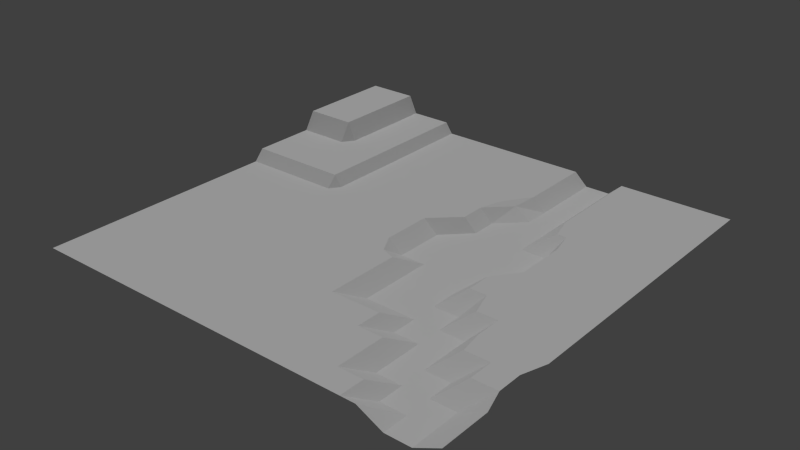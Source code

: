 # Source: testTerrain.blend  (saved by Blender 2.75.0; exported with 4.5.12 LTS)
import bpy
from mathutils import Matrix  # noqa: F401  (used for matrix-valued properties, if any)

bpy.ops.wm.read_factory_settings(use_empty=True)
scene = bpy.context.scene
scene.name = 'Scene'

# ---- collections
col_collection_1 = bpy.data.collections.new('Collection 1'); scene.collection.children.link(col_collection_1)

# ---- materials (node trees are filled in below, after node groups)
mat_testterrainmat = bpy.data.materials.new('TestTerrainMat')
mat_testterrainmat.alpha_threshold = 0.0
mat_testterrainmat.use_transparent_shadow = False
mat_testterrainmat.roughness = 0.5

# ---- material node trees

# ---- world
world_world = bpy.data.worlds.new('World'); scene.world = world_world
world_world.color = (0.05088, 0.05088, 0.05088)
world_world.use_sun_shadow = False
world_world.sun_shadow_jitter_overblur = 0.0
world_world.cycles.sampling_method = 'MANUAL'
world_world.cycles.sample_map_resolution = 256

# ---- lights
light_sun = bpy.data.lights.new('Sun', 'SUN')
light_sun.transmission_factor = 0.0
light_sun.angle = 0.1993
light_sun.energy = 1.0
light_sun.shadow_buffer_clip_start = 0.5
light_sun.shadow_soft_size = 0.1
light_sun.shadow_cascade_max_distance = 1000.0
light_sun.cycles.use_multiple_importance_sampling = False

# ---- meshes
me_plane = bpy.data.meshes.new('Plane')
me_plane.from_pydata([(-7.989, -7.989, 0.0), (7.989, -7.989, 0.0), (-7.989, 7.989, 1.091), (7.989, 7.989, 0.0), (-7.989, 7.049, 1.091), (-7.989, 6.109, 1.091), (-7.989, 5.169, 1.091), (-7.989, 4.229, 1.091), (-7.989, 3.808, 0.4106), (-7.989, 2.35, 0.4106), (-7.989, 1.41, 0.4106), (-7.989, 1.038, 0.0), (-7.989, -0.4699, 0.0), (-7.989, -1.41, 0.0), (-7.989, -2.35, 0.0), (-7.989, -3.29, 0.0), (-7.989, -4.229, 0.0), (-7.989, -5.169, 0.0), (-7.989, -6.109, 0.0), (-7.989, -7.049, 0.0), (-7.049, -7.989, 0.0), (-6.109, -7.989, 0.0), (-5.169, -7.989, 0.0), (-4.229, -7.989, 0.0), (-3.29, -7.989, 0.0), (-2.35, -7.989, 0.0), (-1.41, -7.989, 0.0), (-0.4699, -7.989, 0.0), (0.4699, -7.989, 0.0), (1.41, -7.989, 0.0), (2.35, -7.989, 0.0), (3.676, -7.989, 0.0), (4.616, -7.989, 0.0), (5.169, -7.989, 0.0), (6.109, -7.989, -0.4611), (7.049, -7.989, -0.4611), (7.989, -7.049, 0.0), (7.989, -6.109, 0.0), (7.69, -5.169, 0.0), (7.69, -4.229, 0.0), (7.989, -3.29, 0.0), (7.989, -2.35, 0.0), (7.989, -1.41, 0.0), (7.989, -0.4699, 0.0), (7.989, 0.4699, 0.0), (7.989, 1.41, 0.0), (7.989, 2.35, 0.0), (7.989, 3.29, 0.0), (7.989, 4.229, 0.0), (7.989, 5.169, 0.0), (7.989, 6.109, 0.0), (7.989, 7.049, 0.0), (7.049, 7.989, 0.0), (6.109, 7.989, 0.0), (4.727, 7.989, 0.0), (3.787, 7.989, 0.0), (3.29, 7.989, -0.4611), (2.35, 7.989, -0.4611), (1.855, 7.989, 0.0), (0.9155, 7.989, 0.0), (-0.4699, 7.989, 0.0), (-1.41, 7.989, 0.0), (-2.35, 7.989, 0.0), (-3.952, 7.989, 0.0), (-4.229, 7.989, 0.4106), (-5.795, 7.989, 0.4106), (-6.109, 7.989, 1.091), (-7.049, 7.989, 1.091), (-7.049, -7.049, 0.0), (-7.049, -6.109, 0.0), (-7.049, -5.169, 0.0), (-7.049, -4.229, 0.0), (-7.049, -3.29, 0.0), (-7.049, -2.35, 0.0), (-7.049, -1.41, 0.0), (-7.049, -0.4699, 0.0), (-7.049, 1.038, 0.0), (-7.049, 1.41, 0.4106), (-7.049, 2.35, 0.4106), (-7.049, 3.808, 0.4106), (-7.049, 4.229, 1.091), (-7.049, 5.169, 1.091), (-7.049, 6.109, 1.091), (-7.049, 7.049, 1.091), (-6.109, -7.049, 0.0), (-6.109, -6.109, 0.0), (-6.109, -5.169, 0.0), (-6.109, -4.229, 0.0), (-6.109, -3.29, 0.0), (-6.109, -2.35, 0.0), (-6.109, -1.41, 0.0), (-6.109, -0.4699, 0.0), (-6.109, 1.038, 0.0), (-6.109, 1.41, 0.4106), (-6.109, 2.35, 0.4106), (-6.109, 3.808, 0.4106), (-6.109, 4.229, 1.091), (-6.109, 5.169, 1.091), (-6.109, 6.109, 1.091), (-6.109, 7.049, 1.091), (-5.169, -7.049, 0.0), (-5.169, -6.109, 0.0), (-5.169, -5.169, 0.0), (-5.169, -4.229, 0.0), (-5.169, -3.29, 0.0), (-5.169, -2.35, 0.0), (-5.169, -1.41, 0.0), (-5.169, -0.4699, 0.0), (-5.169, 1.038, 0.0), (-5.169, 1.41, 0.4106), (-5.169, 2.35, 0.4106), (-5.795, 3.808, 0.4106), (-5.795, 4.229, 0.4106), (-5.795, 5.169, 0.4106), (-5.795, 6.109, 0.4106), (-5.795, 7.049, 0.4106), (-4.229, -7.049, 0.0), (-4.229, -6.109, 0.0), (-4.229, -5.169, 0.0), (-4.229, -4.229, 0.0), (-4.229, -3.29, 0.0), (-4.229, -2.35, 0.0), (-4.229, -1.41, 0.0), (-4.229, -0.4699, 0.0), (-4.229, 1.038, 0.0), (-4.229, 1.41, 0.4106), (-4.229, 2.35, 0.4106), (-4.229, 3.29, 0.4106), (-4.229, 4.229, 0.4106), (-4.229, 5.169, 0.4106), (-4.229, 6.109, 0.4106), (-4.229, 7.049, 0.4106), (-3.29, -7.049, 0.0), (-3.29, -6.109, 0.0), (-3.29, -5.169, 0.0), (-3.29, -4.229, 0.0), (-3.29, -3.29, 0.0), (-3.29, -2.35, 0.0), (-3.29, -1.41, 0.0), (-3.29, -0.4699, 0.0), (-3.952, 1.038, 0.0), (-3.952, 1.41, 0.0), (-3.952, 2.35, 0.0), (-3.952, 3.29, 0.0), (-3.952, 4.229, 0.0), (-3.952, 5.169, 0.0), (-3.952, 6.109, 0.0), (-3.952, 7.049, 0.0), (-2.35, -7.049, 0.0), (-2.35, -6.109, 0.0), (-2.35, -5.169, 0.0), (-2.35, -4.229, 0.0), (-2.35, -3.29, 0.0), (-2.35, -2.35, 0.0), (-2.35, -1.41, 0.0), (-2.35, -0.4699, 0.0), (-2.35, 0.4699, 0.0), (-2.35, 1.41, 0.0), (-2.35, 2.35, 0.0), (-2.35, 3.29, 0.0), (-2.35, 4.229, 0.0), (-2.35, 5.169, 0.0), (-2.35, 6.109, 0.0), (-2.35, 7.049, 0.0), (-1.41, -7.049, 0.0), (-1.41, -6.109, 0.0), (-1.41, -5.169, 0.0), (-1.41, -4.229, 0.0), (-1.41, -3.29, 0.0), (-1.41, -2.35, 0.0), (-1.023, -1.41, 0.0), (-1.023, -0.4699, 0.0), (-1.023, 0.4699, 0.0), (-1.023, 1.41, 0.0), (-1.023, 2.35, 0.0), (-1.41, 3.29, 0.0), (-1.41, 4.229, 0.0), (-1.41, 5.169, 0.0), (-1.41, 6.109, 0.0), (-1.41, 7.049, 0.0), (-0.4699, -7.049, 0.0), (-0.4699, -6.109, 0.0), (-0.4699, -5.169, 0.0), (-0.08307, -4.229, 0.0), (-0.08307, -3.29, 0.0), (-0.08307, -2.35, 0.0), (0.2724, -1.158, -0.03574), (-0.08307, -0.4699, 0.0), (-0.08307, 0.4699, 0.0), (-0.08307, 1.41, 0.0), (0.3625, 2.35, 0.0), (-0.02432, 3.29, 0.0), (-0.02432, 4.229, 0.0), (-0.4699, 5.169, 0.0), (-0.4699, 6.109, 0.0), (-0.4699, 7.049, 0.0), (0.4699, -7.049, 0.0), (0.4699, -6.109, 0.0), (0.8568, -5.169, 0.0), (0.8568, -4.229, 0.0), (0.8568, -3.29, 0.0), (0.8568, -2.35, 0.0), (0.8568, -1.41, 0.0), (0.4699, -0.4699, -0.4611), (0.4699, 0.4699, -0.4611), (0.4699, 1.41, -0.4611), (0.9155, 2.35, 0.0), (0.9155, 3.29, 0.0), (1.217, 4.068, 0.03973), (0.9155, 5.169, 0.0), (0.9155, 6.109, 0.0), (0.9155, 7.049, 0.0), (1.41, -7.049, 0.0), (1.41, -6.109, 0.0), (1.797, -5.169, 0.0), (1.797, -4.229, 0.0), (1.41, -3.29, -0.4611), (1.41, -2.35, -0.4611), (1.41, -1.41, -0.4611), (1.41, -0.4699, -0.4611), (1.41, 0.4699, -0.4611), (1.41, 1.41, -0.4611), (1.41, 2.35, -0.4611), (1.41, 3.29, -0.4611), (1.665, 4.322, -0.105), (1.855, 5.169, 0.0), (1.855, 6.109, 0.0), (1.855, 7.049, 0.0), (2.737, -7.049, 0.0), (2.737, -6.109, 0.0), (2.737, -5.169, 0.0), (2.737, -4.229, 0.0), (2.35, -3.29, -0.4611), (2.64, -2.35, -0.4611), (2.689, -1.41, -0.4611), (2.648, -0.4699, -0.4611), (2.35, 0.4699, -0.4611), (2.35, 1.41, -0.4611), (2.35, 2.35, -0.4611), (2.35, 3.29, -0.4611), (2.35, 4.229, -0.4611), (2.35, 5.169, -0.4611), (2.35, 6.109, -0.4611), (2.35, 7.049, -0.4611), (3.676, -7.049, 0.0), (3.676, -6.109, 0.0), (3.676, -5.169, 0.0), (3.29, -4.229, -0.4611), (3.29, -3.29, -0.4611), (3.29, -2.35, -0.4611), (3.29, -1.41, -0.4577), (3.516, -0.6022, -0.4473), (3.29, 0.4699, -0.4611), (3.29, 1.41, -0.4611), (3.29, 2.35, -0.4611), (3.29, 3.29, -0.4611), (3.29, 4.229, -0.4611), (3.29, 5.169, -0.4611), (3.29, 6.109, -0.4611), (3.29, 7.049, -0.4611), (4.616, -7.049, 0.0), (4.229, -6.109, -0.4611), (4.229, -5.169, -0.4611), (4.229, -4.229, -0.4611), (4.229, -3.29, -0.4611), (4.229, -2.35, -0.4611), (3.93, -1.41, 0.0), (3.93, -0.4699, 0.0), (4.229, 0.4699, -0.4611), (4.229, 1.41, -0.4611), (4.229, 2.35, -0.4611), (4.034, 3.322, -0.008388), (3.787, 4.229, 0.0), (3.787, 5.169, 0.0), (3.787, 6.109, 0.0), (3.787, 7.049, 0.0), (5.169, -7.049, -0.4611), (5.169, -6.109, -0.4611), (5.169, -5.169, -0.4611), (5.169, -4.229, -0.4611), (5.169, -3.29, -0.4611), (4.871, -2.35, 0.0), (4.572, -1.41, 0.0), (4.326, -0.4699, 0.0), (4.625, 0.4699, 0.0), (4.625, 1.41, 0.0), (4.625, 2.35, 0.0), (4.406, 3.29, 0.0), (4.727, 4.229, 0.0), (4.727, 5.169, 0.0), (4.727, 6.109, 0.0), (4.727, 7.049, 0.0), (6.109, -7.049, -0.4611), (6.109, -6.109, -0.4611), (6.109, -5.169, -0.4611), (5.811, -4.229, 0.0), (5.654, -3.29, 0.0), (5.654, -2.35, 0.0), (5.811, -1.41, 0.0), (5.565, -0.4699, 0.0), (5.565, 0.4699, 0.0), (5.565, 1.41, 0.0), (5.565, 2.35, 0.0), (5.565, 3.29, 0.0), (6.109, 4.229, 0.0), (6.109, 5.169, 0.0), (6.109, 6.109, 0.0), (6.109, 7.049, 0.0), (7.049, -7.049, -0.4611), (7.049, -6.109, -0.4611), (6.751, -5.169, 0.0), (6.751, -4.229, 0.0), (6.593, -3.29, 0.0), (6.892, -2.35, 0.0), (7.049, -1.41, 0.0), (7.049, -0.4699, 0.0), (7.049, 0.4699, 0.0), (7.049, 1.41, 0.0), (7.049, 2.35, 0.0), (7.049, 3.29, 0.0), (7.049, 4.229, 0.0), (7.049, 5.169, 0.0), (7.049, 6.109, 0.0), (7.049, 7.049, 0.0)], [], [(323, 51, 3, 52), (4, 83, 67, 2), (83, 99, 66, 67), (99, 115, 65, 66), (115, 131, 64, 65), (131, 147, 63, 64), (147, 163, 62, 63), (163, 179, 61, 62), (179, 195, 60, 61), (195, 211, 59, 60), (211, 227, 58, 59), (227, 243, 57, 58), (243, 259, 56, 57), (259, 275, 55, 56), (275, 291, 54, 55), (291, 307, 53, 54), (307, 323, 52, 53), (0, 20, 68, 19), (19, 68, 69, 18), (18, 69, 70, 17), (17, 70, 71, 16), (16, 71, 72, 15), (15, 72, 73, 14), (14, 73, 74, 13), (13, 74, 75, 12), (12, 75, 76, 11), (11, 76, 77, 10), (10, 77, 78, 9), (9, 78, 79, 8), (8, 79, 80, 7), (7, 80, 81, 6), (6, 81, 82, 5), (5, 82, 83, 4), (20, 21, 84, 68), (68, 84, 85, 69), (69, 85, 86, 70), (70, 86, 87, 71), (71, 87, 88, 72), (72, 88, 89, 73), (73, 89, 90, 74), (74, 90, 91, 75), (75, 91, 92, 76), (76, 92, 93, 77), (77, 93, 94, 78), (78, 94, 95, 79), (79, 95, 96, 80), (80, 96, 97, 81), (81, 97, 98, 82), (82, 98, 99, 83), (21, 22, 100, 84), (84, 100, 101, 85), (85, 101, 102, 86), (86, 102, 103, 87), (87, 103, 104, 88), (88, 104, 105, 89), (89, 105, 106, 90), (90, 106, 107, 91), (91, 107, 108, 92), (92, 108, 109, 93), (93, 109, 110, 94), (94, 110, 111, 95), (95, 111, 112, 96), (96, 112, 113, 97), (97, 113, 114, 98), (98, 114, 115, 99), (22, 23, 116, 100), (100, 116, 117, 101), (101, 117, 118, 102), (102, 118, 119, 103), (103, 119, 120, 104), (104, 120, 121, 105), (105, 121, 122, 106), (106, 122, 123, 107), (107, 123, 124, 108), (108, 124, 125, 109), (109, 125, 126, 110), (110, 126, 127, 111), (111, 127, 128, 112), (112, 128, 129, 113), (113, 129, 130, 114), (114, 130, 131, 115), (23, 24, 132, 116), (116, 132, 133, 117), (117, 133, 134, 118), (118, 134, 135, 119), (119, 135, 136, 120), (120, 136, 137, 121), (121, 137, 138, 122), (122, 138, 139, 123), (123, 139, 140, 124), (124, 140, 141, 125), (125, 141, 142, 126), (126, 142, 143, 127), (127, 143, 144, 128), (128, 144, 145, 129), (129, 145, 146, 130), (130, 146, 147, 131), (24, 25, 148, 132), (132, 148, 149, 133), (133, 149, 150, 134), (134, 150, 151, 135), (135, 151, 152, 136), (136, 152, 153, 137), (137, 153, 154, 138), (138, 154, 155, 139), (139, 155, 156, 140), (140, 156, 157, 141), (141, 157, 158, 142), (142, 158, 159, 143), (143, 159, 160, 144), (144, 160, 161, 145), (145, 161, 162, 146), (146, 162, 163, 147), (25, 26, 164, 148), (148, 164, 165, 149), (149, 165, 166, 150), (150, 166, 167, 151), (151, 167, 168, 152), (152, 168, 169, 153), (153, 169, 170, 154), (154, 170, 171, 155), (155, 171, 172, 156), (156, 172, 173, 157), (157, 173, 174, 158), (158, 174, 175, 159), (159, 175, 176, 160), (160, 176, 177, 161), (161, 177, 178, 162), (162, 178, 179, 163), (26, 27, 180, 164), (164, 180, 181, 165), (165, 181, 182, 166), (166, 182, 183, 167), (167, 183, 184, 168), (168, 184, 185, 169), (169, 185, 186, 170), (170, 186, 187, 171), (171, 187, 188, 172), (172, 188, 189, 173), (173, 189, 190, 174), (174, 190, 191, 175), (175, 191, 192, 176), (176, 192, 193, 177), (177, 193, 194, 178), (178, 194, 195, 179), (27, 28, 196, 180), (180, 196, 197, 181), (181, 197, 198, 182), (182, 198, 199, 183), (183, 199, 200, 184), (184, 200, 201, 185), (185, 201, 202, 186), (186, 202, 203, 187), (187, 203, 204, 188), (188, 204, 205, 189), (189, 205, 206, 190), (190, 206, 207, 191), (191, 207, 208, 192), (192, 208, 209, 193), (193, 209, 210, 194), (194, 210, 211, 195), (28, 29, 212, 196), (196, 212, 213, 197), (197, 213, 214, 198), (198, 214, 215, 199), (199, 215, 216, 200), (200, 216, 217, 201), (201, 217, 218, 202), (202, 218, 219, 203), (203, 219, 220, 204), (204, 220, 221, 205), (205, 221, 222, 206), (206, 222, 223, 207), (207, 223, 224, 208), (208, 224, 225, 209), (209, 225, 226, 210), (210, 226, 227, 211), (29, 30, 228, 212), (212, 228, 229, 213), (213, 229, 230, 214), (214, 230, 231, 215), (215, 231, 232, 216), (216, 232, 233, 217), (217, 233, 234, 218), (218, 234, 235, 219), (219, 235, 236, 220), (220, 236, 237, 221), (221, 237, 238, 222), (222, 238, 239, 223), (223, 239, 240, 224), (224, 240, 241, 225), (225, 241, 242, 226), (226, 242, 243, 227), (30, 31, 244, 228), (228, 244, 245, 229), (229, 245, 246, 230), (230, 246, 247, 231), (231, 247, 248, 232), (232, 248, 249, 233), (233, 249, 250, 234), (234, 250, 251, 235), (235, 251, 252, 236), (236, 252, 253, 237), (237, 253, 254, 238), (238, 254, 255, 239), (239, 255, 256, 240), (240, 256, 257, 241), (241, 257, 258, 242), (242, 258, 259, 243), (31, 32, 260, 244), (244, 260, 261, 245), (245, 261, 262, 246), (246, 262, 263, 247), (247, 263, 264, 248), (248, 264, 265, 249), (249, 265, 266, 250), (250, 266, 267, 251), (251, 267, 268, 252), (252, 268, 269, 253), (253, 269, 270, 254), (254, 270, 271, 255), (255, 271, 272, 256), (256, 272, 273, 257), (257, 273, 274, 258), (258, 274, 275, 259), (32, 33, 276, 260), (260, 276, 277, 261), (261, 277, 278, 262), (262, 278, 279, 263), (263, 279, 280, 264), (264, 280, 281, 265), (265, 281, 282, 266), (266, 282, 283, 267), (267, 283, 284, 268), (268, 284, 285, 269), (269, 285, 286, 270), (270, 286, 287, 271), (271, 287, 288, 272), (272, 288, 289, 273), (273, 289, 290, 274), (274, 290, 291, 275), (33, 34, 292, 276), (276, 292, 293, 277), (277, 293, 294, 278), (278, 294, 295, 279), (279, 295, 296, 280), (280, 296, 297, 281), (281, 297, 298, 282), (282, 298, 299, 283), (283, 299, 300, 284), (284, 300, 301, 285), (285, 301, 302, 286), (286, 302, 303, 287), (287, 303, 304, 288), (288, 304, 305, 289), (289, 305, 306, 290), (290, 306, 307, 291), (34, 35, 308, 292), (292, 308, 309, 293), (293, 309, 310, 294), (294, 310, 311, 295), (295, 311, 312, 296), (296, 312, 313, 297), (297, 313, 314, 298), (298, 314, 315, 299), (299, 315, 316, 300), (300, 316, 317, 301), (301, 317, 318, 302), (302, 318, 319, 303), (303, 319, 320, 304), (304, 320, 321, 305), (305, 321, 322, 306), (306, 322, 323, 307), (35, 1, 36, 308), (308, 36, 37, 309), (309, 37, 38, 310), (310, 38, 39, 311), (311, 39, 40, 312), (312, 40, 41, 313), (313, 41, 42, 314), (314, 42, 43, 315), (315, 43, 44, 316), (316, 44, 45, 317), (317, 45, 46, 318), (318, 46, 47, 319), (319, 47, 48, 320), (320, 48, 49, 321), (321, 49, 50, 322), (322, 50, 51, 323)])
_uv = me_plane.uv_layers.new(name='UVMap')
_uv.uv.foreach_set('vector', [0.9427, 0.9211, 0.9995, 0.9208, 0.9999, 0.9777, 0.943, 0.978, 0.0003864, 0.9295, 0.05743, 0.9291, 0.05804, 0.9861, 0.0009143, 0.9866, 0.05743, 0.9291, 0.1143, 0.9285, 0.1151, 0.9853, 0.05804, 0.9861, 0.1143, 0.9285, 0.1843, 0.9273, 0.1852, 0.9841, 0.1151, 0.9853, 0.1843, 0.9273, 0.2412, 0.9264, 0.242, 0.9833, 0.1852, 0.9841, 0.2412, 0.9264, 0.3034, 0.9256, 0.304, 0.9825, 0.242, 0.9833, 0.3034, 0.9256, 0.3604, 0.925, 0.3609, 0.982, 0.304, 0.9825, 0.3604, 0.925, 0.4174, 0.9245, 0.4178, 0.9815, 0.3609, 0.982, 0.4174, 0.9245, 0.4744, 0.9241, 0.4748, 0.9811, 0.4178, 0.9815, 0.4744, 0.9241, 0.5313, 0.9238, 0.5317, 0.9807, 0.4748, 0.9811, 0.5313, 0.9238, 0.5882, 0.9234, 0.5886, 0.9803, 0.5317, 0.9807, 0.5882, 0.9234, 0.6516, 0.9229, 0.652, 0.9798, 0.5886, 0.9803, 0.6516, 0.9229, 0.7086, 0.9225, 0.7089, 0.9795, 0.652, 0.9798, 0.7086, 0.9225, 0.772, 0.9222, 0.7723, 0.9791, 0.7089, 0.9795, 0.772, 0.9222, 0.8289, 0.9219, 0.8292, 0.9787, 0.7723, 0.9791, 0.8289, 0.9219, 0.8858, 0.9215, 0.8861, 0.9784, 0.8292, 0.9787, 0.8858, 0.9215, 0.9427, 0.9211, 0.943, 0.978, 0.8861, 0.9784, 0.02117, 9.931e-05, 0.07817, 0.0008288, 0.07745, 0.05783, 0.02044, 0.0571, 0.02044, 0.0571, 0.07745, 0.05783, 0.07672, 0.1149, 0.0197, 0.1141, 0.0197, 0.1141, 0.07672, 0.1149, 0.07596, 0.1719, 0.01893, 0.1711, 0.01893, 0.1711, 0.07596, 0.1719, 0.07515, 0.229, 0.01811, 0.2281, 0.01811, 0.2281, 0.07515, 0.229, 0.07425, 0.286, 0.01721, 0.2851, 0.01721, 0.2851, 0.07425, 0.286, 0.07325, 0.3432, 0.0162, 0.3421, 0.0162, 0.3421, 0.07325, 0.3432, 0.0721, 0.4003, 0.01505, 0.399, 0.01505, 0.399, 0.0721, 0.4003, 0.07076, 0.4574, 0.01372, 0.456, 0.01372, 0.456, 0.07076, 0.4574, 0.06919, 0.5146, 0.01217, 0.5129, 0.01217, 0.5129, 0.06919, 0.5146, 0.0672, 0.5769, 0.01019, 0.575, 0.01019, 0.575, 0.0672, 0.5769, 0.0651, 0.6342, 0.008117, 0.6318, 0.008117, 0.6318, 0.0651, 0.6342, 0.06243, 0.6914, 0.005693, 0.6886, 0.005693, 0.6886, 0.06243, 0.6914, 0.05807, 0.7601, 0.002052, 0.7581, 0.002052, 0.7581, 0.05807, 0.7601, 0.05699, 0.8161, 0.0004471, 0.8152, 0.0004471, 0.8152, 0.05699, 0.8161, 0.05702, 0.8724, 9.931e-05, 0.8724, 9.931e-05, 0.8724, 0.05702, 0.8724, 0.05743, 0.9291, 0.0003864, 0.9295, 0.07817, 0.0008288, 0.1352, 0.001545, 0.1345, 0.05854, 0.07745, 0.05783, 0.07745, 0.05783, 0.1345, 0.05854, 0.1338, 0.1156, 0.07672, 0.1149, 0.07672, 0.1149, 0.1338, 0.1156, 0.133, 0.1727, 0.07596, 0.1719, 0.07596, 0.1719, 0.133, 0.1727, 0.1323, 0.2298, 0.07515, 0.229, 0.07515, 0.229, 0.1323, 0.2298, 0.1314, 0.287, 0.07425, 0.286, 0.07425, 0.286, 0.1314, 0.287, 0.1304, 0.3442, 0.07325, 0.3432, 0.07325, 0.3432, 0.1304, 0.3442, 0.1293, 0.4015, 0.0721, 0.4003, 0.0721, 0.4003, 0.1293, 0.4015, 0.128, 0.4589, 0.07076, 0.4574, 0.07076, 0.4574, 0.128, 0.4589, 0.1265, 0.5163, 0.06919, 0.5146, 0.06919, 0.5146, 0.1265, 0.5163, 0.1245, 0.5788, 0.0672, 0.5769, 0.0672, 0.5769, 0.1245, 0.5788, 0.1227, 0.6364, 0.0651, 0.6342, 0.0651, 0.6342, 0.1227, 0.6364, 0.1202, 0.6949, 0.06243, 0.6914, 0.06243, 0.6914, 0.1202, 0.6949, 0.1111, 0.7631, 0.05807, 0.7601, 0.05807, 0.7601, 0.1111, 0.7631, 0.1129, 0.8161, 0.05699, 0.8161, 0.05699, 0.8161, 0.1129, 0.8161, 0.1136, 0.8719, 0.05702, 0.8724, 0.05702, 0.8724, 0.1136, 0.8719, 0.1143, 0.9285, 0.05743, 0.9291, 0.1352, 0.001545, 0.1921, 0.002227, 0.1915, 0.05922, 0.1345, 0.05854, 0.1345, 0.05854, 0.1915, 0.05922, 0.1908, 0.1163, 0.1338, 0.1156, 0.1338, 0.1156, 0.1908, 0.1163, 0.1902, 0.1734, 0.133, 0.1727, 0.133, 0.1727, 0.1902, 0.1734, 0.1895, 0.2306, 0.1323, 0.2298, 0.1323, 0.2298, 0.1895, 0.2306, 0.1887, 0.2879, 0.1314, 0.287, 0.1314, 0.287, 0.1887, 0.2879, 0.1878, 0.3452, 0.1304, 0.3442, 0.1304, 0.3442, 0.1878, 0.3452, 0.1868, 0.4027, 0.1293, 0.4015, 0.1293, 0.4015, 0.1868, 0.4027, 0.1855, 0.4603, 0.128, 0.4589, 0.128, 0.4589, 0.1855, 0.4603, 0.1839, 0.5181, 0.1265, 0.5163, 0.1265, 0.5163, 0.1839, 0.5181, 0.1817, 0.5804, 0.1245, 0.5788, 0.1245, 0.5788, 0.1817, 0.5804, 0.1804, 0.6379, 0.1227, 0.6364, 0.1227, 0.6364, 0.1804, 0.6379, 0.1796, 0.6961, 0.1202, 0.6949, 0.1202, 0.6949, 0.1796, 0.6961, 0.1796, 0.7555, 0.1111, 0.7631, 0.1111, 0.7631, 0.1796, 0.7555, 0.1818, 0.8134, 0.1129, 0.8161, 0.1129, 0.8161, 0.1818, 0.8134, 0.1832, 0.8704, 0.1136, 0.8719, 0.1136, 0.8719, 0.1832, 0.8704, 0.1843, 0.9273, 0.1143, 0.9285, 0.1921, 0.002227, 0.2491, 0.002855, 0.2485, 0.05983, 0.1915, 0.05922, 0.1915, 0.05922, 0.2485, 0.05983, 0.2479, 0.1169, 0.1908, 0.1163, 0.1908, 0.1163, 0.2479, 0.1169, 0.2474, 0.174, 0.1902, 0.1734, 0.1902, 0.1734, 0.2474, 0.174, 0.2467, 0.2313, 0.1895, 0.2306, 0.1895, 0.2306, 0.2467, 0.2313, 0.2461, 0.2886, 0.1887, 0.2879, 0.1887, 0.2879, 0.2461, 0.2886, 0.2453, 0.3461, 0.1878, 0.3452, 0.1878, 0.3452, 0.2453, 0.3461, 0.2444, 0.4038, 0.1868, 0.4027, 0.1868, 0.4027, 0.2444, 0.4038, 0.2434, 0.4616, 0.1855, 0.4603, 0.1855, 0.4603, 0.2434, 0.4616, 0.242, 0.52, 0.1839, 0.5181, 0.1839, 0.5181, 0.242, 0.52, 0.2377, 0.5824, 0.1817, 0.5804, 0.1817, 0.5804, 0.2377, 0.5824, 0.238, 0.6386, 0.1804, 0.6379, 0.1804, 0.6379, 0.238, 0.6386, 0.2379, 0.6962, 0.1796, 0.6961, 0.1796, 0.6961, 0.2379, 0.6962, 0.2383, 0.7542, 0.1796, 0.7555, 0.1796, 0.7555, 0.2383, 0.7542, 0.2393, 0.8121, 0.1818, 0.8134, 0.1818, 0.8134, 0.2393, 0.8121, 0.2403, 0.8694, 0.1832, 0.8704, 0.1832, 0.8704, 0.2403, 0.8694, 0.2412, 0.9264, 0.1843, 0.9273, 0.2491, 0.002855, 0.306, 0.003406, 0.3055, 0.06036, 0.2485, 0.05983, 0.2485, 0.05983, 0.3055, 0.06036, 0.305, 0.1174, 0.2479, 0.1169, 0.2479, 0.1169, 0.305, 0.1174, 0.3046, 0.1746, 0.2474, 0.174, 0.2474, 0.174, 0.3046, 0.1746, 0.3041, 0.2319, 0.2467, 0.2313, 0.2467, 0.2313, 0.3041, 0.2319, 0.3035, 0.2893, 0.2461, 0.2886, 0.2461, 0.2886, 0.3035, 0.2893, 0.3029, 0.3468, 0.2453, 0.3461, 0.2453, 0.3461, 0.3029, 0.3468, 0.3022, 0.4046, 0.2444, 0.4038, 0.2444, 0.4038, 0.3022, 0.4046, 0.3015, 0.4626, 0.2434, 0.4616, 0.2434, 0.4616, 0.3015, 0.4626, 0.3007, 0.5209, 0.242, 0.52, 0.242, 0.52, 0.3007, 0.5209, 0.3002, 0.5797, 0.2377, 0.5824, 0.2377, 0.5824, 0.3002, 0.5797, 0.3007, 0.638, 0.238, 0.6386, 0.238, 0.6386, 0.3007, 0.638, 0.301, 0.6958, 0.2379, 0.6962, 0.2379, 0.6962, 0.301, 0.6958, 0.3014, 0.7536, 0.2383, 0.7542, 0.2383, 0.7542, 0.3014, 0.7536, 0.302, 0.8112, 0.2393, 0.8121, 0.2393, 0.8121, 0.302, 0.8112, 0.3027, 0.8685, 0.2403, 0.8694, 0.2403, 0.8694, 0.3027, 0.8685, 0.3034, 0.9256, 0.2412, 0.9264, 0.306, 0.003406, 0.3629, 0.003859, 0.3625, 0.06078, 0.3055, 0.06036, 0.3055, 0.06036, 0.3625, 0.06078, 0.3622, 0.1178, 0.305, 0.1174, 0.305, 0.1174, 0.3622, 0.1178, 0.3618, 0.175, 0.3046, 0.1746, 0.3046, 0.1746, 0.3618, 0.175, 0.3614, 0.2324, 0.3041, 0.2319, 0.3041, 0.2319, 0.3614, 0.2324, 0.361, 0.2898, 0.3035, 0.2893, 0.3035, 0.2893, 0.361, 0.2898, 0.3605, 0.3474, 0.3029, 0.3468, 0.3029, 0.3468, 0.3605, 0.3474, 0.36, 0.4052, 0.3022, 0.4046, 0.3022, 0.4046, 0.36, 0.4052, 0.3596, 0.4632, 0.3015, 0.4626, 0.3015, 0.4626, 0.3596, 0.4632, 0.3591, 0.5213, 0.3007, 0.5209, 0.3007, 0.5209, 0.3591, 0.5213, 0.3588, 0.5796, 0.3002, 0.5797, 0.3002, 0.5797, 0.3588, 0.5796, 0.3588, 0.6377, 0.3007, 0.638, 0.3007, 0.638, 0.3588, 0.6377, 0.3588, 0.6956, 0.301, 0.6958, 0.301, 0.6958, 0.3588, 0.6956, 0.359, 0.7532, 0.3014, 0.7536, 0.3014, 0.7536, 0.359, 0.7532, 0.3594, 0.8107, 0.302, 0.8112, 0.302, 0.8112, 0.3594, 0.8107, 0.3599, 0.8679, 0.3027, 0.8685, 0.3027, 0.8685, 0.3599, 0.8679, 0.3604, 0.925, 0.3034, 0.9256, 0.3629, 0.003859, 0.4197, 0.004193, 0.4195, 0.06108, 0.3625, 0.06078, 0.3625, 0.06078, 0.4195, 0.06108, 0.4193, 0.1181, 0.3622, 0.1178, 0.3622, 0.1178, 0.4193, 0.1181, 0.4191, 0.1753, 0.3618, 0.175, 0.3618, 0.175, 0.4191, 0.1753, 0.4188, 0.2327, 0.3614, 0.2324, 0.3614, 0.2324, 0.4188, 0.2327, 0.4185, 0.2902, 0.361, 0.2898, 0.361, 0.2898, 0.4185, 0.2902, 0.4182, 0.3478, 0.3605, 0.3474, 0.3605, 0.3474, 0.4182, 0.3478, 0.4179, 0.4055, 0.36, 0.4052, 0.36, 0.4052, 0.4179, 0.4055, 0.4177, 0.4635, 0.3596, 0.4632, 0.3596, 0.4632, 0.4177, 0.4635, 0.4173, 0.5216, 0.3591, 0.5213, 0.3591, 0.5213, 0.4173, 0.5216, 0.417, 0.5799, 0.3588, 0.5796, 0.3588, 0.5796, 0.417, 0.5799, 0.4166, 0.6378, 0.3588, 0.6377, 0.3588, 0.6377, 0.4166, 0.6378, 0.4165, 0.6956, 0.3588, 0.6956, 0.3588, 0.6956, 0.4165, 0.6956, 0.4165, 0.753, 0.359, 0.7532, 0.359, 0.7532, 0.4165, 0.753, 0.4167, 0.8103, 0.3594, 0.8107, 0.3594, 0.8107, 0.4167, 0.8103, 0.417, 0.8675, 0.3599, 0.8679, 0.3599, 0.8679, 0.417, 0.8675, 0.4174, 0.9245, 0.3604, 0.925, 0.4197, 0.004193, 0.4765, 0.00439, 0.4764, 0.06124, 0.4195, 0.06108, 0.4195, 0.06108, 0.4764, 0.06124, 0.4764, 0.1182, 0.4193, 0.1181, 0.4193, 0.1181, 0.4764, 0.1182, 0.4764, 0.1754, 0.4191, 0.1753, 0.4191, 0.1753, 0.4764, 0.1754, 0.4763, 0.2329, 0.4188, 0.2327, 0.4188, 0.2327, 0.4763, 0.2329, 0.4762, 0.2906, 0.4185, 0.2902, 0.4185, 0.2902, 0.4762, 0.2906, 0.4757, 0.3481, 0.4182, 0.3478, 0.4182, 0.3478, 0.4757, 0.3481, 0.4756, 0.4055, 0.4179, 0.4055, 0.4179, 0.4055, 0.4756, 0.4055, 0.4762, 0.4635, 0.4177, 0.4635, 0.4177, 0.4635, 0.4762, 0.4635, 0.4754, 0.5219, 0.4173, 0.5216, 0.4173, 0.5216, 0.4754, 0.5219, 0.4754, 0.5801, 0.417, 0.5799, 0.417, 0.5799, 0.4754, 0.5801, 0.4742, 0.6383, 0.4166, 0.6378, 0.4166, 0.6378, 0.4742, 0.6383, 0.474, 0.6958, 0.4165, 0.6956, 0.4165, 0.6956, 0.474, 0.6958, 0.4738, 0.753, 0.4165, 0.753, 0.4165, 0.753, 0.4738, 0.753, 0.4738, 0.8101, 0.4167, 0.8103, 0.4167, 0.8103, 0.4738, 0.8101, 0.474, 0.8672, 0.417, 0.8675, 0.417, 0.8675, 0.474, 0.8672, 0.4744, 0.9241, 0.4174, 0.9245, 0.4765, 0.00439, 0.5333, 0.004437, 0.5333, 0.06124, 0.4764, 0.06124, 0.4764, 0.06124, 0.5333, 0.06124, 0.5334, 0.1182, 0.4764, 0.1182, 0.4764, 0.1182, 0.5334, 0.1182, 0.5337, 0.1753, 0.4764, 0.1754, 0.4764, 0.1754, 0.5337, 0.1753, 0.534, 0.2328, 0.4763, 0.2329, 0.4763, 0.2329, 0.534, 0.2328, 0.5342, 0.2907, 0.4762, 0.2906, 0.4762, 0.2906, 0.5342, 0.2907, 0.5328, 0.3487, 0.4757, 0.3481, 0.4757, 0.3481, 0.5328, 0.3487, 0.5319, 0.4052, 0.4756, 0.4055, 0.4756, 0.4055, 0.5319, 0.4052, 0.5398, 0.4663, 0.4762, 0.4635, 0.4762, 0.4635, 0.5398, 0.4663, 0.5392, 0.5223, 0.4754, 0.5219, 0.4754, 0.5219, 0.5392, 0.5223, 0.5393, 0.5781, 0.4754, 0.5801, 0.4754, 0.5801, 0.5393, 0.5781, 0.5306, 0.6392, 0.4742, 0.6383, 0.4742, 0.6383, 0.5306, 0.6392, 0.5316, 0.6958, 0.474, 0.6958, 0.474, 0.6958, 0.5316, 0.6958, 0.5307, 0.7532, 0.4738, 0.753, 0.4738, 0.753, 0.5307, 0.7532, 0.5307, 0.81, 0.4738, 0.8101, 0.4738, 0.8101, 0.5307, 0.81, 0.531, 0.8669, 0.474, 0.8672, 0.474, 0.8672, 0.531, 0.8669, 0.5313, 0.9238, 0.4744, 0.9241, 0.5333, 0.004437, 0.59, 0.004327, 0.5902, 0.06108, 0.5333, 0.06124, 0.5333, 0.06124, 0.5902, 0.06108, 0.5904, 0.118, 0.5334, 0.1182, 0.5334, 0.1182, 0.5904, 0.118, 0.5908, 0.1748, 0.5337, 0.1753, 0.5337, 0.1753, 0.5908, 0.1748, 0.5915, 0.2321, 0.534, 0.2328, 0.534, 0.2328, 0.5915, 0.2321, 0.5969, 0.2944, 0.5342, 0.2907, 0.5342, 0.2907, 0.5969, 0.2944, 0.5968, 0.3503, 0.5328, 0.3487, 0.5328, 0.3487, 0.5968, 0.3503, 0.5957, 0.4084, 0.5319, 0.4052, 0.5319, 0.4052, 0.5957, 0.4084, 0.5959, 0.4661, 0.5398, 0.4663, 0.5398, 0.4663, 0.5959, 0.4661, 0.5955, 0.5227, 0.5392, 0.5223, 0.5392, 0.5223, 0.5955, 0.5227, 0.5949, 0.5792, 0.5393, 0.5781, 0.5393, 0.5781, 0.5949, 0.5792, 0.5937, 0.6363, 0.5306, 0.6392, 0.5306, 0.6392, 0.5937, 0.6363, 0.5949, 0.6928, 0.5316, 0.6958, 0.5316, 0.6958, 0.5949, 0.6928, 0.5865, 0.7539, 0.5307, 0.7532, 0.5307, 0.7532, 0.5865, 0.7539, 0.5874, 0.8098, 0.5307, 0.81, 0.5307, 0.81, 0.5874, 0.8098, 0.5878, 0.8665, 0.531, 0.8669, 0.531, 0.8669, 0.5878, 0.8665, 0.5882, 0.9234, 0.5313, 0.9238, 0.59, 0.004327, 0.6466, 0.004075, 0.647, 0.06082, 0.5902, 0.06108, 0.5902, 0.06108, 0.647, 0.06082, 0.6472, 0.1177, 0.5904, 0.118, 0.5904, 0.118, 0.6472, 0.1177, 0.6473, 0.1741, 0.5908, 0.1748, 0.5908, 0.1748, 0.6473, 0.1741, 0.6483, 0.2297, 0.5915, 0.2321, 0.5915, 0.2321, 0.6483, 0.2297, 0.6532, 0.2925, 0.5969, 0.2944, 0.5969, 0.2944, 0.6532, 0.2925, 0.654, 0.35, 0.5968, 0.3503, 0.5968, 0.3503, 0.654, 0.35, 0.6546, 0.4082, 0.5957, 0.4084, 0.5957, 0.4084, 0.6546, 0.4082, 0.6529, 0.4667, 0.5959, 0.4661, 0.5959, 0.4661, 0.6529, 0.4667, 0.6518, 0.5234, 0.5955, 0.5227, 0.5955, 0.5227, 0.6518, 0.5234, 0.6513, 0.5798, 0.5949, 0.5792, 0.5949, 0.5792, 0.6513, 0.5798, 0.651, 0.6363, 0.5937, 0.6363, 0.5937, 0.6363, 0.651, 0.6363, 0.651, 0.6935, 0.5949, 0.6928, 0.5949, 0.6928, 0.651, 0.6935, 0.6501, 0.7512, 0.5865, 0.7539, 0.5865, 0.7539, 0.6501, 0.7512, 0.6507, 0.8089, 0.5874, 0.8098, 0.5874, 0.8098, 0.6507, 0.8089, 0.6512, 0.866, 0.5878, 0.8665, 0.5878, 0.8665, 0.6512, 0.866, 0.6516, 0.9229, 0.5882, 0.9234, 0.6466, 0.004075, 0.7033, 0.003715, 0.7038, 0.06042, 0.647, 0.06082, 0.647, 0.06082, 0.7038, 0.06042, 0.7043, 0.1176, 0.6472, 0.1177, 0.6472, 0.1177, 0.7043, 0.1176, 0.7029, 0.1742, 0.6473, 0.1741, 0.6473, 0.1741, 0.7029, 0.1742, 0.7099, 0.2357, 0.6483, 0.2297, 0.6483, 0.2297, 0.7099, 0.2357, 0.7102, 0.2919, 0.6532, 0.2925, 0.6532, 0.2925, 0.7102, 0.2919, 0.7111, 0.3486, 0.654, 0.35, 0.654, 0.35, 0.7111, 0.3486, 0.7174, 0.4092, 0.6546, 0.4082, 0.6546, 0.4082, 0.7174, 0.4092, 0.7088, 0.4686, 0.6529, 0.4667, 0.6529, 0.4667, 0.7088, 0.4686, 0.7078, 0.5242, 0.6518, 0.5234, 0.6518, 0.5234, 0.7078, 0.5242, 0.7075, 0.5801, 0.6513, 0.5798, 0.6513, 0.5798, 0.7075, 0.5801, 0.7077, 0.6362, 0.651, 0.6363, 0.651, 0.6363, 0.7077, 0.6362, 0.7086, 0.6934, 0.651, 0.6935, 0.651, 0.6935, 0.7086, 0.6934, 0.7078, 0.7512, 0.6501, 0.7512, 0.6501, 0.7512, 0.7078, 0.7512, 0.7079, 0.8085, 0.6507, 0.8089, 0.6507, 0.8089, 0.7079, 0.8085, 0.7082, 0.8656, 0.6512, 0.866, 0.6512, 0.866, 0.7082, 0.8656, 0.7086, 0.9225, 0.6516, 0.9229, 0.7033, 0.003715, 0.7599, 0.003199, 0.7603, 0.05969, 0.7038, 0.06042, 0.7038, 0.06042, 0.7603, 0.05969, 0.7672, 0.1213, 0.7043, 0.1176, 0.7043, 0.1176, 0.7672, 0.1213, 0.7657, 0.1779, 0.7029, 0.1742, 0.7029, 0.1742, 0.7657, 0.1779, 0.7661, 0.2351, 0.7099, 0.2357, 0.7099, 0.2357, 0.7661, 0.2351, 0.7662, 0.291, 0.7102, 0.2919, 0.7102, 0.2919, 0.7662, 0.291, 0.7671, 0.3461, 0.7111, 0.3486, 0.7111, 0.3486, 0.7671, 0.3461, 0.7714, 0.4078, 0.7174, 0.4092, 0.7174, 0.4092, 0.7714, 0.4078, 0.7709, 0.4639, 0.7088, 0.4686, 0.7088, 0.4686, 0.7709, 0.4639, 0.7628, 0.5248, 0.7078, 0.5242, 0.7078, 0.5242, 0.7628, 0.5248, 0.7633, 0.58, 0.7075, 0.5801, 0.7075, 0.5801, 0.7633, 0.58, 0.7632, 0.6354, 0.7077, 0.6362, 0.7077, 0.6362, 0.7632, 0.6354, 0.7716, 0.6958, 0.7086, 0.6934, 0.7086, 0.6934, 0.7716, 0.6958, 0.7715, 0.7517, 0.7078, 0.7512, 0.7078, 0.7512, 0.7715, 0.7517, 0.7715, 0.8084, 0.7079, 0.8085, 0.7079, 0.8085, 0.7715, 0.8084, 0.7717, 0.8653, 0.7082, 0.8656, 0.7082, 0.8656, 0.7717, 0.8653, 0.772, 0.9222, 0.7086, 0.9225, 0.7599, 0.003199, 0.8166, 0.002913, 0.8228, 0.06553, 0.7603, 0.05969, 0.7603, 0.05969, 0.8228, 0.06553, 0.8228, 0.1217, 0.7672, 0.1213, 0.7672, 0.1213, 0.8228, 0.1217, 0.8227, 0.1779, 0.7657, 0.1779, 0.7657, 0.1779, 0.8227, 0.1779, 0.8231, 0.235, 0.7661, 0.2351, 0.7661, 0.2351, 0.8231, 0.235, 0.8215, 0.2913, 0.7662, 0.291, 0.7662, 0.291, 0.8215, 0.2913, 0.8282, 0.3525, 0.7671, 0.3461, 0.7671, 0.3461, 0.8282, 0.3525, 0.8277, 0.4084, 0.7714, 0.4078, 0.7714, 0.4078, 0.8277, 0.4084, 0.827, 0.465, 0.7709, 0.4639, 0.7709, 0.4639, 0.827, 0.465, 0.826, 0.5225, 0.7628, 0.5248, 0.7628, 0.5248, 0.826, 0.5225, 0.8263, 0.5799, 0.7633, 0.58, 0.7633, 0.58, 0.8263, 0.5799, 0.826, 0.6375, 0.7632, 0.6354, 0.7632, 0.6354, 0.826, 0.6375, 0.8273, 0.6948, 0.7716, 0.6958, 0.7716, 0.6958, 0.8273, 0.6948, 0.8279, 0.7514, 0.7715, 0.7517, 0.7715, 0.7517, 0.8279, 0.7514, 0.8282, 0.8081, 0.7715, 0.8084, 0.7715, 0.8084, 0.8282, 0.8081, 0.8286, 0.865, 0.7717, 0.8653, 0.7717, 0.8653, 0.8286, 0.865, 0.8289, 0.9219, 0.772, 0.9222, 0.8166, 0.002913, 0.8795, 0.009226, 0.879, 0.06573, 0.8228, 0.06553, 0.8228, 0.06553, 0.879, 0.06573, 0.8787, 0.1217, 0.8228, 0.1217, 0.8228, 0.1217, 0.8787, 0.1217, 0.8789, 0.1775, 0.8227, 0.1779, 0.8227, 0.1779, 0.8789, 0.1775, 0.8858, 0.2389, 0.8231, 0.235, 0.8231, 0.235, 0.8858, 0.2389, 0.8841, 0.2953, 0.8215, 0.2913, 0.8215, 0.2913, 0.8841, 0.2953, 0.8842, 0.3523, 0.8282, 0.3525, 0.8282, 0.3525, 0.8842, 0.3523, 0.8841, 0.4088, 0.8277, 0.4084, 0.8277, 0.4084, 0.8841, 0.4088, 0.8838, 0.4655, 0.827, 0.465, 0.827, 0.465, 0.8838, 0.4655, 0.8834, 0.5225, 0.826, 0.5225, 0.826, 0.5225, 0.8834, 0.5225, 0.8834, 0.5798, 0.8263, 0.5799, 0.8263, 0.5799, 0.8834, 0.5798, 0.8836, 0.6369, 0.826, 0.6375, 0.826, 0.6375, 0.8836, 0.6369, 0.8842, 0.6941, 0.8273, 0.6948, 0.8273, 0.6948, 0.8842, 0.6941, 0.8847, 0.7509, 0.8279, 0.7514, 0.8279, 0.7514, 0.8847, 0.7509, 0.8851, 0.8078, 0.8282, 0.8081, 0.8282, 0.8081, 0.8851, 0.8078, 0.8854, 0.8646, 0.8286, 0.865, 0.8286, 0.865, 0.8854, 0.8646, 0.8858, 0.9215, 0.8289, 0.9219, 0.8795, 0.009226, 0.9363, 0.009864, 0.9352, 0.06648, 0.879, 0.06573, 0.879, 0.06573, 0.9352, 0.06648, 0.934, 0.122, 0.8787, 0.1217, 0.8787, 0.1217, 0.934, 0.122, 0.941, 0.1832, 0.8789, 0.1775, 0.8789, 0.1775, 0.941, 0.1832, 0.9414, 0.2393, 0.8858, 0.2389, 0.8858, 0.2389, 0.9414, 0.2393, 0.9411, 0.2955, 0.8841, 0.2953, 0.8841, 0.2953, 0.9411, 0.2955, 0.9409, 0.3523, 0.8842, 0.3523, 0.8842, 0.3523, 0.9409, 0.3523, 0.9408, 0.409, 0.8841, 0.4088, 0.8841, 0.4088, 0.9408, 0.409, 0.9406, 0.4658, 0.8838, 0.4655, 0.8838, 0.4655, 0.9406, 0.4658, 0.9405, 0.5226, 0.8834, 0.5225, 0.8834, 0.5225, 0.9405, 0.5226, 0.9405, 0.5796, 0.8834, 0.5798, 0.8834, 0.5798, 0.9405, 0.5796, 0.9407, 0.6366, 0.8836, 0.6369, 0.8836, 0.6369, 0.9407, 0.6366, 0.9411, 0.6936, 0.8842, 0.6941, 0.8842, 0.6941, 0.9411, 0.6936, 0.9415, 0.7505, 0.8847, 0.7509, 0.8847, 0.7509, 0.9415, 0.7505, 0.9419, 0.8074, 0.8851, 0.8078, 0.8851, 0.8078, 0.9419, 0.8074, 0.9423, 0.8643, 0.8854, 0.8646, 0.8854, 0.8646, 0.9423, 0.8643, 0.9427, 0.9211, 0.8858, 0.9215, 0.9363, 0.009864, 0.9999, 0.01136, 0.9984, 0.06844, 0.9352, 0.06648, 0.9352, 0.06648, 0.9984, 0.06844, 0.996, 0.1256, 0.934, 0.122, 0.934, 0.122, 0.996, 0.1256, 0.9973, 0.1823, 0.941, 0.1832, 0.941, 0.1832, 0.9973, 0.1823, 0.9977, 0.239, 0.9414, 0.2393, 0.9414, 0.2393, 0.9977, 0.239, 0.9977, 0.2956, 0.9411, 0.2955, 0.9411, 0.2955, 0.9977, 0.2956, 0.9977, 0.3524, 0.9409, 0.3523, 0.9409, 0.3523, 0.9977, 0.3524, 0.9975, 0.4091, 0.9408, 0.409, 0.9408, 0.409, 0.9975, 0.4091, 0.9974, 0.4659, 0.9406, 0.4658, 0.9406, 0.4658, 0.9974, 0.4659, 0.9974, 0.5226, 0.9405, 0.5226, 0.9405, 0.5226, 0.9974, 0.5226, 0.9975, 0.5795, 0.9405, 0.5796, 0.9405, 0.5796, 0.9975, 0.5795, 0.9977, 0.6363, 0.9407, 0.6366, 0.9407, 0.6366, 0.9977, 0.6363, 0.998, 0.6932, 0.9411, 0.6936, 0.9411, 0.6936, 0.998, 0.6932, 0.9984, 0.7501, 0.9415, 0.7505, 0.9415, 0.7505, 0.9984, 0.7501, 0.9988, 0.807, 0.9419, 0.8074, 0.9419, 0.8074, 0.9988, 0.807, 0.9992, 0.8639, 0.9423, 0.8643, 0.9423, 0.8643, 0.9992, 0.8639, 0.9995, 0.9208, 0.9427, 0.9211])
me_plane.materials.append(mat_testterrainmat)
me_plane.use_remesh_preserve_volume = False
me_plane.use_remesh_preserve_attributes = False
me_plane.use_mirror_vertex_groups = False
me_plane.update()

# ---- objects
ob_sun = bpy.data.objects.new('Sun', light_sun)
ob_plane = bpy.data.objects.new('Plane', me_plane)

# ---- transforms, parenting, visibility, modifiers, constraints
ob_sun.location = (-0.7548, -0.6191, -15.95)
ob_sun.lineart.crease_threshold = 0.0
ob_plane.location = (0.01659, -0.005485, -0.003744)
ob_plane.lineart.crease_threshold = 0.0

# ---- collection membership
col_collection_1.objects.link(ob_sun)
col_collection_1.objects.link(ob_plane)

# ---- scene / render settings (as saved in the file)
scene.frame_start = 1; scene.frame_end = 250; scene.frame_set(1)
scene.render.engine = 'BLENDER_EEVEE_NEXT'
scene.render.resolution_percentage = 50
scene.render.dither_intensity = 0.0
scene.cycles.use_denoising = False
scene.cycles.samples = 10
scene.cycles.sampling_pattern = 'TABULATED_SOBOL'
scene.cycles.light_sampling_threshold = 0.0
scene.cycles.use_adaptive_sampling = False
scene.cycles.use_light_tree = False
scene.cycles.blur_glossy = 0.0
scene.cycles.pixel_filter_type = 'GAUSSIAN'
scene.cycles.sample_clamp_indirect = 0.0
scene.view_settings.view_transform = 'Standard'
bpy.context.view_layer.update()

# ---- added for rendering (the .blend has no active camera): camera
cam_auto = bpy.data.cameras.new('AutoCamera')
cam_auto.lens = 50.0
cam_auto.sensor_width = 36.0
cam_auto.clip_end = 1000.0
ob_auto_camera = bpy.data.objects.new('AutoCamera', cam_auto)
scene.collection.objects.link(ob_auto_camera)
ob_auto_camera.location = (20.972, -25.152, 17.0756)
ob_auto_camera.rotation_euler = (1.09748, -7.21219e-08, 0.694738)
scene.camera = ob_auto_camera
bpy.context.view_layer.update()
